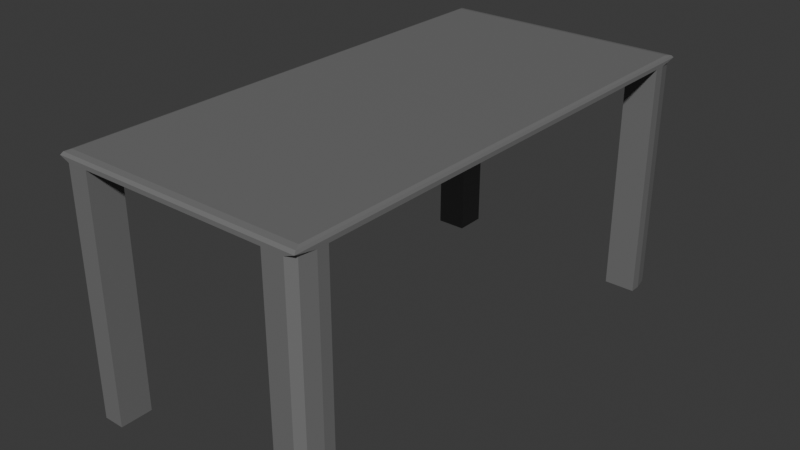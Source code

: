 # Source: T-Able.blend  (saved by Blender 5.1.30; exported with 4.5.12 LTS)
import bpy
from mathutils import Matrix  # noqa: F401  (used for matrix-valued properties, if any)

bpy.ops.wm.read_factory_settings(use_empty=True)
scene = bpy.context.scene
scene.name = 'Scene'

# ---- collections
col_collection = bpy.data.collections.new('Collection'); scene.collection.children.link(col_collection)

# ---- materials (node trees are filled in below, after node groups)
mat_material_001 = bpy.data.materials.new('Material.001')

# ---- material node trees
mat_material_001.use_nodes = True; mat_material_001.node_tree.nodes.clear()
_N = mat_material_001.node_tree.nodes; _L = mat_material_001.node_tree.links
n0 = _N.new('ShaderNodeBsdfPrincipled'); n0.name = 'Principled BSDF'; n0.location = (-200, 100)
n0.inputs[0].default_value = (0.174, 0.174, 0.174, 1.0)
n1 = _N.new('ShaderNodeOutputMaterial'); n1.name = 'Material Output'; n1.location = (200, 100)
_L.new(n0.outputs[0], n1.inputs[0])
n1.is_active_output = True

# ---- world
world_world = bpy.data.worlds.new('World'); scene.world = world_world
world_world.use_nodes = True; world_world.node_tree.nodes.clear()
_N = world_world.node_tree.nodes; _L = world_world.node_tree.links
n0 = _N.new('ShaderNodeOutputWorld'); n0.name = 'World Output'; n0.location = (200, 100)
n1 = _N.new('ShaderNodeBackground'); n1.name = 'Background'; n1.location = (-200, 100)
n1.inputs[0].default_value = (0.05088, 0.05088, 0.05088, 1.0)
_L.new(n1.outputs[0], n0.inputs[0])
n0.is_active_output = True
world_world.color = (0.05088, 0.05088, 0.05088)
world_world.sun_shadow_jitter_overblur = 0.0

# ---- meshes
me_cube_001 = bpy.data.meshes.new('Cube.001')
me_cube_001.from_pydata([(1.0, -0.875, -1.012), (-1.0, -0.875, -1.012), (0.75, 1.0, -1.012), (0.75, -0.875, -1.012), (0.75, -1.0, -1.012), (-0.75, 0.875, 1.283), (0.75, 0.875, 1.283), (1.0, 0.875, 1.283), (-0.75, -0.875, 1.283), (-0.75, 1.0, 1.283), (-0.75, -1.0, -1.012), (-0.75, 1.0, -1.012), (0.75, -1.0, 1.283), (-0.75, -0.875, -1.012), (0.75, -0.875, 1.283), (-1.0, -0.875, 1.283), (-0.75, -1.0, 1.283), (1.0, -0.875, 1.283), (0.75, 1.0, 1.283), (-1.0, 0.875, -1.012), (-1.0, 0.875, 1.283), (1.0, 0.875, -1.012), (0.75, 0.875, -1.012), (-0.75, 0.875, -1.012), (-0.9671, -0.9671, -1.083), (-1.0, -1.0, -1.05), (-0.9904, -0.9904, -1.073), (-0.9671, 0.9671, -1.083), (-1.0, 1.0, -1.05), (-0.9904, 0.9904, -1.073), (0.9671, -0.9671, -1.083), (1.0, -1.0, -1.05), (0.9904, -0.9904, -1.073), (0.9671, 0.9671, -1.083), (1.0, 1.0, -1.05), (0.9904, 0.9904, -1.073), (-0.9186, -1.0, -1.012), (-1.0, -0.9186, -1.012), (-1.0, -1.0, -1.05), (-0.9761, -0.9761, -1.012), (-1.0, 0.9186, -1.012), (-0.9186, 1.0, -1.012), (-1.0, 1.0, -1.05), (-0.9761, 0.9761, -1.012), (1.0, -0.9186, -1.012), (0.9186, -1.0, -1.012), (1.0, -1.0, -1.05), (0.9761, -0.9761, -1.012), (0.9186, 1.0, -1.012), (1.0, 0.9186, -1.012), (1.0, 1.0, -1.05), (0.9761, 0.9761, -1.012), (-1.0, -0.9186, 1.283), (-0.9186, -1.0, 1.283), (-0.9761, -0.9761, 1.283), (0.9186, -1.0, 1.283), (1.0, -0.9186, 1.283), (0.9761, -0.9761, 1.283), (1.0, 0.9186, 1.283), (0.9186, 1.0, 1.283), (0.9761, 0.9761, 1.283), (-0.9186, 1.0, 1.283), (-1.0, 0.9186, 1.283), (-0.9761, 0.9761, 1.283)], [], [(10, 13, 8, 16), (0, 3, 14, 17), (2, 22, 6, 18), (3, 4, 12, 14), (11, 23, 19, 1, 13, 10, 4, 3, 0, 21, 22, 2), (19, 23, 5, 20), (13, 1, 15, 8), (23, 11, 9, 5), (22, 21, 7, 6), (27, 24, 26, 29), (29, 26, 25, 28), (24, 30, 32, 26), (26, 32, 31, 25), (33, 27, 29, 35), (35, 29, 28, 34), (30, 33, 35, 32), (32, 35, 34, 31), (33, 30, 24, 27), (36, 39, 38), (39, 37, 38), (40, 43, 42), (43, 41, 42), (44, 47, 46), (47, 45, 46), (48, 51, 50), (51, 49, 50), (58, 49, 51, 60), (60, 51, 48, 59), (36, 53, 54, 39), (39, 54, 52, 37), (55, 45, 47, 57), (57, 47, 44, 56), (40, 62, 63, 43), (43, 63, 61, 41), (4, 10, 36, 38, 25, 31, 46, 45), (36, 10, 16, 53), (1, 19, 40, 42, 28, 25, 38, 37), (1, 37, 52, 15), (40, 19, 20, 62), (11, 41, 61, 9), (11, 2, 48, 50, 34, 28, 42, 41), (21, 0, 44, 46, 31, 34, 50, 49), (44, 0, 17, 56), (4, 45, 55, 12), (48, 2, 18, 59), (21, 49, 58, 7), (8, 15, 52, 54, 53, 16), (17, 14, 12, 55, 57, 56), (58, 60, 59, 18, 6, 7), (9, 61, 63, 62, 20, 5)])
_uv = me_cube_001.uv_layers.new(name='UVMap')
_uv.uv.foreach_set('vector', [0.8438, 0.75, 0.8438, 0.7344, 0.8438, 0.7344, 0.8438, 0.75, 0.625, 0.7344, 0.6562, 0.7344, 0.6562, 0.7344, 0.625, 0.7344, 0.6562, 0.5, 0.6562, 0.5156, 0.6562, 0.5156, 0.6562, 0.5, 0.6562, 0.7344, 0.6562, 0.75, 0.6562, 0.75, 0.6562, 0.7344, 0.8438, 0.5, 0.8438, 0.5156, 0.875, 0.5156, 0.875, 0.7344, 0.8438, 0.7344, 0.8438, 0.75, 0.6562, 0.75, 0.6562, 0.7344, 0.625, 0.7344, 0.625, 0.5156, 0.6562, 0.5156, 0.6562, 0.5, 0.875, 0.5156, 0.8438, 0.5156, 0.8438, 0.5156, 0.875, 0.5156, 0.8438, 0.7344, 0.875, 0.7344, 0.875, 0.7344, 0.8438, 0.7344, 0.8438, 0.5156, 0.8438, 0.5, 0.8438, 0.5, 0.8438, 0.5156, 0.6562, 0.5156, 0.625, 0.5156, 0.625, 0.5156, 0.6562, 0.5156, 0.1291, 0.5041, 0.1291, 0.7459, 0.1256, 0.7494, 0.1256, 0.5006, 0.375, 0.25, 0.375, 0.001205, 0.4909, 0.0, 0.4909, 0.25, 0.1291, 0.7459, 0.3709, 0.7459, 0.3747, 0.7497, 0.1256, 0.7494, 0.375, 0.9988, 0.3747, 0.7497, 0.4909, 0.75, 0.4909, 1.0, 0.3709, 0.5041, 0.1291, 0.5041, 0.1256, 0.5006, 0.3747, 0.5003, 0.3747, 0.5003, 0.375, 0.25, 0.4909, 0.25, 0.4909, 0.5, 0.3709, 0.7459, 0.3709, 0.5041, 0.3747, 0.5003, 0.3747, 0.7497, 0.3747, 0.7497, 0.3747, 0.5003, 0.4909, 0.5, 0.4909, 0.75, 0.3709, 0.5041, 0.3709, 0.7459, 0.1291, 0.7459, 0.1291, 0.5041, 0.625, 0.0, 0.625, 0.002981, 0.4911, 0.0, 0.625, 0.002981, 0.625, 0.01018, 0.4911, 0.0, 0.625, 0.2398, 0.625, 0.247, 0.4911, 0.25, 0.625, 0.247, 0.625, 0.25, 0.4911, 0.25, 0.625, 0.7398, 0.625, 0.747, 0.4911, 0.75, 0.625, 0.747, 0.625, 0.75, 0.4911, 0.75, 0.625, 0.4898, 0.625, 0.497, 0.4911, 0.5, 0.625, 0.497, 0.625, 0.5, 0.4911, 0.5, 0.625, 0.5102, 0.625, 0.5102, 0.625, 0.5, 0.626, 0.501, 0.626, 0.501, 0.625, 0.5, 0.625, 0.4898, 0.6284, 0.4932, 0.625, 0.9898, 0.625, 0.9898, 0.625, 1.0, 0.625, 1.0, 0.625, 0.0, 0.625, 0.0, 0.625, 0.01018, 0.625, 0.01018, 0.6284, 0.7568, 0.625, 0.7602, 0.625, 0.75, 0.626, 0.749, 0.626, 0.749, 0.625, 0.75, 0.625, 0.7398, 0.625, 0.7398, 0.625, 0.2398, 0.625, 0.2398, 0.625, 0.25, 0.625, 0.25, 0.625, 0.25, 0.625, 0.25, 0.625, 0.2602, 0.625, 0.2602, 0.625, 0.7812, 0.625, 0.9688, 0.625, 0.9898, 0.4911, 1.0, 0.4909, 1.0, 0.4909, 0.75, 0.4911, 0.75, 0.625, 0.7602, 0.625, 0.9898, 0.625, 0.9688, 0.625, 0.9688, 0.625, 0.9898, 0.625, 0.01562, 0.625, 0.2344, 0.625, 0.2398, 0.4911, 0.25, 0.4909, 0.25, 0.4909, 0.0, 0.4911, 0.0, 0.625, 0.01018, 0.625, 0.01562, 0.625, 0.01018, 0.625, 0.01018, 0.625, 0.01562, 0.625, 0.2398, 0.625, 0.2344, 0.625, 0.2344, 0.625, 0.2398, 0.625, 0.2812, 0.625, 0.2602, 0.625, 0.2602, 0.625, 0.2812, 0.625, 0.2812, 0.625, 0.4688, 0.625, 0.4898, 0.4911, 0.5, 0.4909, 0.5, 0.4909, 0.25, 0.4911, 0.25, 0.625, 0.2602, 0.625, 0.5156, 0.625, 0.7344, 0.625, 0.7398, 0.4911, 0.75, 0.4909, 0.75, 0.4909, 0.5, 0.4911, 0.5, 0.625, 0.5102, 0.625, 0.7398, 0.625, 0.7344, 0.625, 0.7344, 0.625, 0.7398, 0.625, 0.7812, 0.625, 0.7602, 0.6284, 0.7568, 0.625, 0.7812, 0.625, 0.4898, 0.625, 0.4688, 0.625, 0.4688, 0.6284, 0.4932, 0.625, 0.5156, 0.625, 0.5102, 0.625, 0.5102, 0.625, 0.5156, 0.8438, 0.7344, 0.875, 0.7344, 0.875, 0.7398, 0.872, 0.747, 0.8648, 0.75, 0.8438, 0.75, 0.625, 0.7344, 0.6562, 0.7344, 0.6562, 0.75, 0.6284, 0.7568, 0.626, 0.749, 0.625, 0.7398, 0.625, 0.5102, 0.626, 0.501, 0.6284, 0.4932, 0.6562, 0.5, 0.6562, 0.5156, 0.625, 0.5156, 0.8438, 0.5, 0.8648, 0.5, 0.872, 0.503, 0.875, 0.5102, 0.875, 0.5156, 0.8438, 0.5156])
me_cube_001.materials.append(mat_material_001)
me_cube_001.update()

# ---- objects
ob_cube = bpy.data.objects.new('Cube', me_cube_001)

# ---- transforms, parenting, visibility, modifiers, constraints
ob_cube.location = (-9.646e-08, 0.0, 1.0)
ob_cube.rotation_euler = (0.0, 3.142, 0.0)
ob_cube.scale = (1.204, 2.453, 1.0)

# ---- collection membership
col_collection.objects.link(ob_cube)

# ---- scene / render settings (as saved in the file)
scene.frame_start = 1; scene.frame_end = 250; scene.frame_set(1)
scene.render.engine = 'BLENDER_EEVEE_NEXT'
scene.render.bake_bias = 0.0
scene.render.bake_samples = 0
scene.cycles.sampling_pattern = 'TABULATED_SOBOL'
scene.eevee.use_volume_custom_range = False
bpy.context.view_layer.update()

# ---- added for rendering (the .blend has no active camera and no usable light): camera, sun
cam_auto = bpy.data.cameras.new('AutoCamera')
cam_auto.lens = 50.0
cam_auto.sensor_width = 36.0
cam_auto.clip_end = 1000.0
ob_auto_camera = bpy.data.objects.new('AutoCamera', cam_auto)
scene.collection.objects.link(ob_auto_camera)
ob_auto_camera.location = (5.51033, -6.6124, 5.30838)
ob_auto_camera.rotation_euler = (1.09748, -7.21219e-08, 0.694738)
scene.camera = ob_auto_camera
light_auto_sun = bpy.data.lights.new('AutoSun', 'SUN')
light_auto_sun.energy = 3.0
light_auto_sun.angle = 0.0523599
ob_auto_sun = bpy.data.objects.new('AutoSun', light_auto_sun)
scene.collection.objects.link(ob_auto_sun)
ob_auto_sun.rotation_euler = (0.872665, 0.174533, 0.523599)
bpy.context.view_layer.update()
